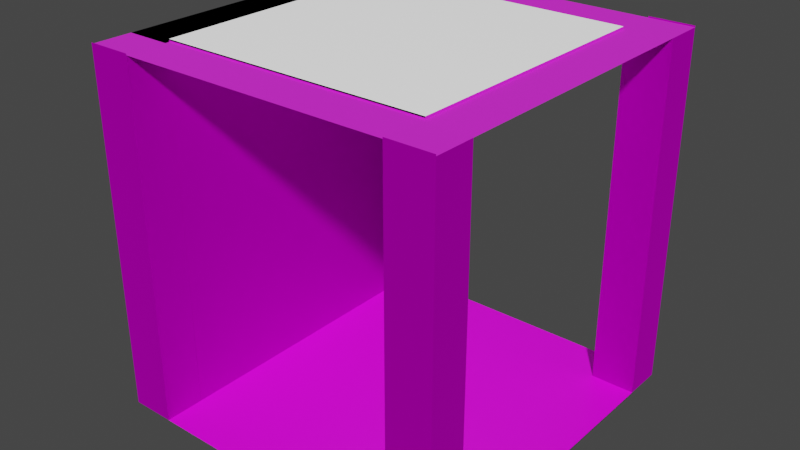 # Source: ProtoHall4way3waywLight01.blend  (saved by Blender 3.0.42; exported with 4.5.12 LTS)
import bpy
from mathutils import Matrix  # noqa: F401  (used for matrix-valued properties, if any)

bpy.ops.wm.read_factory_settings(use_empty=True)
scene = bpy.context.scene
scene.name = 'Scene'

# ---- collections
col_collection = bpy.data.collections.new('Collection'); scene.collection.children.link(col_collection)

# ---- images (referenced by path relative to the original .blend; pixels are not part of the script)
import os
ASSET_DIR = os.environ.get("B2B_ASSET_DIR", "")  # directory of the original .blend (textures are referenced by path, not embedded)
HERE = os.path.dirname(os.path.abspath(__file__))  # packed textures are extracted next to this script under _unpacked/

def load_image(name, relpath, width, height, colorspace="sRGB"):
    """Load a texture the original file referenced (path relative to the .blend, or extracted next to this script)."""
    p = next((c for c in (os.path.join(HERE, relpath), os.path.join(ASSET_DIR, relpath)) if relpath and os.path.exists(c)), "")
    if p:
        img = bpy.data.images.load(p, check_existing=True)
        img.name = name
    else:  # same state as the original file: an image datablock whose file is absent (Cycles renders it pink)
        img = bpy.data.images.new(name, width, height)
        img.source = "FILE"
        img.filepath = "//" + (relpath or name)
    img.colorspace_settings.name = colorspace
    return img
img_base4_png = load_image('BASE4.PNG', 'BASE4.PNG', 1024, 1024, 'sRGB')
img_ops042_png = load_image('OPS042.PNG', 'OPS042.PNG', 1024, 1024, 'sRGB')
img_ops025_png = load_image('OPS025.PNG', 'OPS025.PNG', 1024, 1024, 'sRGB')
img_ops028_png = load_image('ops028.png', 'ops028.png', 1024, 1024, 'sRGB')
img_mtlbeam2_png = load_image('mtlbeam2.png', 'mtlbeam2.png', 1024, 1024, 'sRGB')
img_ops032_png = load_image('OPS032.PNG', 'OPS032.PNG', 1024, 1024, 'sRGB')

# ---- materials (node trees are filled in below, after node groups)
mat_base5 = bpy.data.materials.new('Base5')
mat_base5.alpha_threshold = 0.0
mat_base5.line_color = (0.0, 0.0, 0.0, 1.0)
mat_ops42 = bpy.data.materials.new('ops42')
mat_opso25 = bpy.data.materials.new('opso25')
mat_extra = bpy.data.materials.new('Extra')
mat_glass = bpy.data.materials.new('Glass')
mat_material_001 = bpy.data.materials.new('Material.001')
mat_mtlbeam2_png = bpy.data.materials.new('mtlbeam2.png')
mat_ops032_png = bpy.data.materials.new('ops032.png')

# ---- material node trees
mat_base5.use_nodes = True; mat_base5.node_tree.nodes.clear()
_N = mat_base5.node_tree.nodes; _L = mat_base5.node_tree.links
n0 = _N.new('ShaderNodeOutputMaterial'); n0.name = 'Material Output'; n0.location = (300, 300)
n1 = _N.new('ShaderNodeBsdfPrincipled'); n1.name = 'Principled BSDF'; n1.location = (10, 300)
n1.distribution = 'GGX'
n1.subsurface_method = 'RANDOM_WALK_SKIN'
n1.inputs[1].default_value = 1.0
n1.inputs[2].default_value = 0.8818
n1.inputs[3].default_value = 1.45
n1.inputs[27].default_value = (0.0, 0.0, 0.0, 1.0)
n1.inputs[28].default_value = 1.0
n2 = _N.new('ShaderNodeTexImage'); n2.name = 'Image Texture'; n2.location = (-280, 260)
n2.image = img_base4_png
_L.new(n1.outputs[0], n0.inputs[0])
_L.new(n2.outputs[0], n1.inputs[0])
n0.is_active_output = True
mat_ops42.use_nodes = True; mat_ops42.node_tree.nodes.clear()
_N = mat_ops42.node_tree.nodes; _L = mat_ops42.node_tree.links
n0 = _N.new('ShaderNodeBsdfPrincipled'); n0.name = 'Principled BSDF'; n0.location = (10, 300)
n0.distribution = 'GGX'
n0.subsurface_method = 'RANDOM_WALK_SKIN'
n0.inputs[3].default_value = 1.45
n0.inputs[27].default_value = (0.0, 0.0, 0.0, 1.0)
n0.inputs[28].default_value = 1.0
n1 = _N.new('ShaderNodeOutputMaterial'); n1.name = 'Material Output'; n1.location = (300, 300)
n2 = _N.new('ShaderNodeTexImage'); n2.name = 'Image Texture'; n2.location = (-280, 260)
n2.image = img_ops042_png
_L.new(n0.outputs[0], n1.inputs[0])
_L.new(n2.outputs[0], n0.inputs[0])
n1.is_active_output = True
mat_opso25.use_nodes = True; mat_opso25.node_tree.nodes.clear()
_N = mat_opso25.node_tree.nodes; _L = mat_opso25.node_tree.links
n0 = _N.new('ShaderNodeOutputMaterial'); n0.name = 'Material Output'; n0.location = (300, 300)
n1 = _N.new('ShaderNodeTexImage'); n1.name = 'Image Texture'; n1.location = (-280, 260)
n1.image = img_ops025_png
n2 = _N.new('ShaderNodeBsdfPrincipled'); n2.name = 'Principled BSDF'; n2.location = (10, 300)
n2.distribution = 'GGX'
n2.subsurface_method = 'RANDOM_WALK_SKIN'
n2.inputs[2].default_value = 1.0
n2.inputs[3].default_value = 1.45
n2.inputs[11].default_value = 1.438
n2.inputs[13].default_value = 1.0
n2.inputs[18].default_value = 0.1045
_L.new(n2.outputs[0], n0.inputs[0])
_L.new(n1.outputs[0], n2.inputs[0])
n0.is_active_output = True
mat_extra.use_nodes = True; mat_extra.node_tree.nodes.clear()
_N = mat_extra.node_tree.nodes; _L = mat_extra.node_tree.links
n0 = _N.new('ShaderNodeBsdfPrincipled'); n0.name = 'Principled BSDF'; n0.location = (10, 300)
n0.distribution = 'GGX'
n0.subsurface_method = 'RANDOM_WALK_SKIN'
n0.inputs[2].default_value = 0.0
n0.inputs[3].default_value = 1.45
n0.inputs[13].default_value = 1.0
n0.inputs[28].default_value = 0.5
n1 = _N.new('ShaderNodeOutputMaterial'); n1.name = 'Material Output'; n1.location = (300, 300)
_L.new(n0.outputs[0], n1.inputs[0])
n1.is_active_output = True
mat_glass.use_nodes = True; mat_glass.node_tree.nodes.clear()
_N = mat_glass.node_tree.nodes; _L = mat_glass.node_tree.links
n0 = _N.new('ShaderNodeOutputMaterial'); n0.name = 'Material Output'; n0.location = (300, 300)
n1 = _N.new('ShaderNodeBsdfTransparent'); n1.name = 'Transparent BSDF'; n1.location = (10, 300)
_L.new(n1.outputs[0], n0.inputs[0])
n0.is_active_output = True
mat_material_001.use_nodes = True; mat_material_001.node_tree.nodes.clear()
_N = mat_material_001.node_tree.nodes; _L = mat_material_001.node_tree.links
n0 = _N.new('ShaderNodeBsdfPrincipled'); n0.name = 'Principled BSDF'; n0.location = (10, 300)
n0.distribution = 'GGX'
n0.subsurface_method = 'RANDOM_WALK_SKIN'
n0.inputs[3].default_value = 1.45
n0.inputs[27].default_value = (0.0, 0.0, 0.0, 1.0)
n0.inputs[28].default_value = 1.0
n1 = _N.new('ShaderNodeOutputMaterial'); n1.name = 'Material Output'; n1.location = (300, 300)
n2 = _N.new('ShaderNodeTexImage'); n2.name = 'Image Texture'; n2.location = (-280, 260)
n2.image = img_ops028_png
_L.new(n0.outputs[0], n1.inputs[0])
_L.new(n2.outputs[0], n0.inputs[0])
n1.is_active_output = True
mat_mtlbeam2_png.use_nodes = True; mat_mtlbeam2_png.node_tree.nodes.clear()
_N = mat_mtlbeam2_png.node_tree.nodes; _L = mat_mtlbeam2_png.node_tree.links
n0 = _N.new('ShaderNodeBsdfPrincipled'); n0.name = 'Principled BSDF'; n0.location = (10, 300)
n0.distribution = 'GGX'
n0.subsurface_method = 'RANDOM_WALK_SKIN'
n0.inputs[3].default_value = 1.45
n0.inputs[27].default_value = (0.0, 0.0, 0.0, 1.0)
n0.inputs[28].default_value = 1.0
n1 = _N.new('ShaderNodeOutputMaterial'); n1.name = 'Material Output'; n1.location = (300, 300)
n2 = _N.new('ShaderNodeTexImage'); n2.name = 'Image Texture'; n2.location = (-280, 260)
n2.image = img_mtlbeam2_png
_L.new(n0.outputs[0], n1.inputs[0])
_L.new(n2.outputs[0], n0.inputs[0])
n1.is_active_output = True
mat_ops032_png.use_nodes = True; mat_ops032_png.node_tree.nodes.clear()
_N = mat_ops032_png.node_tree.nodes; _L = mat_ops032_png.node_tree.links
n0 = _N.new('ShaderNodeBsdfPrincipled'); n0.name = 'Principled BSDF'; n0.location = (10, 300)
n0.distribution = 'GGX'
n0.subsurface_method = 'RANDOM_WALK_SKIN'
n0.inputs[3].default_value = 1.45
n0.inputs[27].default_value = (0.0, 0.0, 0.0, 1.0)
n0.inputs[28].default_value = 1.0
n1 = _N.new('ShaderNodeOutputMaterial'); n1.name = 'Material Output'; n1.location = (300, 300)
n2 = _N.new('ShaderNodeTexImage'); n2.name = 'Image Texture'; n2.location = (-280, 260)
n2.image = img_ops032_png
_L.new(n0.outputs[0], n1.inputs[0])
_L.new(n2.outputs[0], n0.inputs[0])
n1.is_active_output = True

# ---- world
world_world = bpy.data.worlds.new('World'); scene.world = world_world
world_world.use_nodes = True; world_world.node_tree.nodes.clear()
_N = world_world.node_tree.nodes; _L = world_world.node_tree.links
n0 = _N.new('ShaderNodeOutputWorld'); n0.name = 'World Output'; n0.location = (300, 300)
n1 = _N.new('ShaderNodeBackground'); n1.name = 'Background'; n1.location = (10, 300)
n1.inputs[0].default_value = (0.05088, 0.05088, 0.05088, 1.0)
_L.new(n1.outputs[0], n0.inputs[0])
n0.is_active_output = True
world_world.color = (0.05088, 0.05088, 0.05088)
world_world.use_sun_shadow = False
world_world.sun_shadow_jitter_overblur = 0.0

# ---- meshes
me_cube_001 = bpy.data.meshes.new('Cube.001')
me_cube_001.from_pydata([(1.0, 1.0, 1.0), (1.0, 1.0, -1.0), (1.0, -1.0, 1.0), (1.0, -1.0, -1.0), (-0.7527, 0.7527, 1.0), (-1.0, 1.0, -1.0), (-0.7527, -0.7527, 1.0), (-1.0, -1.0, -1.0), (-1.0, -1.0, 1.0), (0.7527, -0.7527, 1.0), (-1.0, 1.0, 1.0), (0.7527, 0.7527, 1.0), (0.7527, 0.7527, 1.014), (0.7527, -0.7527, 1.014), (-0.7527, -0.7527, 1.014), (-0.7527, 0.7527, 1.014), (0.7527, 0.7527, 1.007), (0.7527, -0.7527, 1.007), (-0.7527, -0.7527, 1.007), (-0.7527, 0.7527, 1.007), (-0.7524, 0.7527, 1.014), (-0.7524, -0.7527, 1.014), (-0.7524, 0.7527, 1.007), (-0.7524, -0.7527, 1.007), (-1.0, 0.7784, -1.0), (-1.0, 0.7784, 1.0), (1.0, 0.7784, -1.0), (-0.7527, 0.5859, 1.0), (-0.7527, 0.5859, 1.014), (0.7527, 0.5859, 1.007), (-0.7527, 0.5859, 1.007), (-1.0, -0.7765, -1.0), (0.7527, -0.5845, 1.007), (-1.0, -0.7765, 1.0), (1.0, -0.7765, -1.0), (-0.7527, -0.5845, 1.0), (-0.7527, -0.5845, 1.014), (-0.7527, -0.5845, 1.007), (1.0, -0.7765, -1.004), (1.0, 0.7784, -1.004), (-1.0, 0.7784, -1.004), (-1.0, -0.7765, -1.004), (0.0, 1.0, -1.0), (0.0, -1.0, 1.0), (0.0, -1.0, -1.0), (0.0, 1.0, 1.0), (0.0, -0.7527, 1.0), (0.0, 0.7527, 1.0), (0.0, -0.7527, 1.014), (0.0, 0.7527, 1.014), (0.0, -0.7527, 1.007), (0.0, 0.7527, 1.007), (0.0, 0.5859, 1.007), (0.0, 0.7784, -1.0), (0.0, -0.5845, 1.007), (0.0, -0.7765, -1.0), (0.0, 0.7784, -1.004), (0.0, -0.7765, -1.004), (0.5, -1.0, -1.0), (0.5, 1.0, 1.0), (0.3763, 0.7527, 1.0), (0.3763, 0.7527, 1.014), (0.3763, 0.7527, 1.007), (0.3763, 0.5859, 1.007), (0.3763, -0.5845, 1.007), (0.5, 1.0, -1.0), (0.5, -1.0, 1.0), (0.3763, -0.7527, 1.0), (0.3763, -0.7527, 1.014), (0.3763, -0.7527, 1.007), (0.5, 0.7784, -1.0), (0.5, -0.7765, -1.0), (0.5, 0.7784, -1.004), (0.5, -0.7765, -1.004), (0.75, -1.0, -1.0), (0.75, 1.0, 1.0), (0.5645, 0.7527, 1.0), (0.5645, 0.7527, 1.014), (0.5645, 0.7527, 1.007), (0.5645, 0.5859, 1.007), (0.5645, -0.5845, 1.007), (0.75, 1.0, -1.0), (0.75, -1.0, 1.0), (0.5645, -0.7527, 1.0), (0.5645, -0.7527, 1.014), (0.5645, -0.7527, 1.007), (0.75, 0.7784, -1.0), (0.75, -0.7765, -1.0), (0.75, 0.7784, -1.004), (0.75, -0.7765, -1.004), (-0.5, 1.0, -1.0), (-0.5, -1.0, 1.0), (-0.3763, -0.7527, 1.0), (-0.3763, -0.7527, 1.014), (-0.3763, -0.7527, 1.007), (-0.5, 0.7784, -1.0), (-0.5, -0.7765, -1.0), (-0.5, 0.7784, -1.004), (-0.5, -0.7765, -1.004), (-0.5, -1.0, -1.0), (-0.5, 1.0, 1.0), (-0.3763, 0.7527, 1.0), (-0.3763, 0.7527, 1.014), (-0.3763, 0.7527, 1.007), (-0.3763, 0.5859, 1.007), (-0.3763, -0.5845, 1.007), (-0.75, 1.0, -1.0), (-0.75, -1.0, 1.0), (-0.5645, -0.7527, 1.0), (-0.5645, -0.7527, 1.014), (-0.5645, -0.7527, 1.007), (-0.75, 0.7784, -1.0), (-0.75, -0.7765, -1.0), (-0.75, 0.7784, -1.004), (-0.75, -0.7765, -1.004), (-0.75, -1.0, -1.0), (-0.75, 1.0, 1.0), (-0.5645, 0.7527, 1.0), (-0.5645, 0.7527, 1.014), (-0.5645, 0.7527, 1.007), (-0.5645, 0.5859, 1.007), (-0.5645, -0.5845, 1.007), (1.0, -0.7765, -0.9999), (1.0, 0.7784, -0.9999), (-0.75, 0.7784, -0.9999), (-1.0, 0.7784, -0.9999), (-1.0, -0.7765, -0.9999), (-0.75, -0.7765, -0.9999), (0.5, 0.7784, -0.9999), (0.0, 0.7784, -0.9999), (0.5, -0.7765, -0.9999), (0.0, -0.7765, -0.9999), (0.75, 0.7784, -0.9999), (0.75, -0.7765, -0.9999), (-0.5, 0.7784, -0.9999), (-0.5, -0.7765, -0.9999), (-0.75, -0.7776, -1.0), (-0.75, -0.7776, 1.0), (-1.0, -0.7776, 1.0), (-1.0, -0.7776, -1.0), (0.75, 0.7776, -1.0), (0.75, 0.7776, 1.0), (1.0, 0.7776, 1.0), (1.0, 0.7776, -1.0), (1.0, -0.7776, -1.0), (1.0, -0.7776, 1.0), (0.75, -0.7776, 1.0), (0.75, -0.7776, -1.0), (-1.0, 0.7776, -1.0), (-1.0, 0.7776, 1.0), (-0.75, 0.7776, 1.0), (-0.75, 0.7776, -1.0), (1.0, 1.0, 1.008), (1.0, -1.0, 1.008), (-1.0, 1.0, 1.008), (-1.0, -1.0, 1.008), (0.75, -1.0, 1.008), (0.75, 1.0, 1.008), (-0.75, 1.0, 1.008), (-0.75, -1.0, 1.008)], [], [(117, 4, 15, 118), (108, 6, 8, 107), (11, 9, 2, 0), (27, 4, 10, 25), (76, 11, 0, 75), (118, 15, 19, 119), (9, 11, 12, 13), (35, 6, 14, 36), (83, 9, 13, 84), (121, 37, 18, 110), (84, 13, 17, 85), (36, 14, 18, 37), (17, 13, 21, 23), (21, 20, 22, 23), (12, 16, 22, 20), (13, 12, 20, 21), (15, 28, 30, 19), (119, 19, 30, 120), (4, 27, 28, 15), (35, 27, 25, 33), (6, 35, 33, 8), (28, 36, 37, 30), (120, 30, 37, 121), (27, 35, 36, 28), (26, 34, 38, 39), (114, 41, 126, 127), (31, 24, 40, 41), (86, 26, 39, 88), (112, 31, 41, 114), (71, 55, 57, 73), (95, 53, 56, 97), (113, 97, 134, 124), (63, 52, 54, 64), (90, 42, 53, 95), (62, 51, 52, 63), (93, 48, 50, 94), (64, 54, 50, 69), (92, 46, 48, 93), (61, 49, 51, 62), (101, 47, 45, 100), (67, 46, 43, 66), (96, 55, 44, 99), (60, 47, 49, 61), (76, 60, 61, 77), (83, 67, 66, 82), (77, 61, 62, 78), (80, 64, 69, 85), (78, 62, 63, 79), (79, 63, 64, 80), (87, 71, 73, 89), (53, 70, 72, 56), (72, 88, 132, 128), (42, 65, 70, 53), (48, 68, 69, 50), (46, 67, 68, 48), (47, 60, 59, 45), (55, 71, 58, 44), (34, 87, 89, 38), (29, 79, 80, 32), (16, 78, 79, 29), (32, 80, 85, 17), (12, 77, 78, 16), (9, 83, 82, 2), (11, 76, 77, 12), (70, 86, 88, 72), (41, 40, 125, 126), (65, 81, 86, 70), (68, 84, 85, 69), (67, 83, 84, 68), (60, 76, 75, 59), (71, 87, 74, 58), (112, 96, 99, 115), (117, 101, 100, 116), (108, 92, 93, 109), (109, 93, 94, 110), (106, 90, 95, 111), (57, 98, 135, 131), (111, 95, 97, 113), (55, 96, 98, 57), (52, 104, 105, 54), (51, 103, 104, 52), (54, 105, 94, 50), (49, 102, 103, 51), (46, 92, 91, 43), (47, 101, 102, 49), (24, 111, 113, 40), (40, 113, 124, 125), (14, 109, 110, 18), (6, 108, 109, 14), (4, 117, 116, 10), (31, 112, 115, 7), (96, 112, 114, 98), (104, 120, 121, 105), (103, 119, 120, 104), (105, 121, 110, 94), (102, 118, 119, 103), (92, 108, 107, 91), (101, 117, 118, 102), (132, 123, 122, 133), (134, 129, 131, 135), (129, 128, 130, 131), (128, 132, 133, 130), (124, 134, 135, 127), (125, 124, 127, 126), (89, 73, 130, 133), (98, 114, 127, 135), (88, 39, 123, 132), (38, 89, 133, 122), (56, 72, 128, 129), (39, 38, 122, 123), (97, 56, 129, 134), (73, 57, 131, 130), (136, 137, 138, 139), (107, 137, 136, 115), (7, 139, 138, 8), (140, 141, 142, 143), (75, 141, 140, 81), (1, 143, 142, 0), (81, 140, 143, 1), (144, 145, 146, 147), (2, 145, 144, 3), (74, 147, 146, 82), (3, 144, 147, 74), (151, 148, 139, 127), (10, 149, 148, 5), (106, 151, 150, 116), (5, 148, 151, 106), (5, 106, 158, 154), (3, 74, 156, 153), (81, 1, 152, 157), (7, 115, 159, 155), (139, 33, 137, 127), (149, 150, 137, 33), (150, 151, 127, 137), (148, 149, 33, 139)])
me_cube_001.polygons.foreach_set('material_index', [2, 2, 2, 2, 2, 2, 2, 2, 2, 4, 2, 2, 2, 2, 2, 3, 2, 4, 2, 2, 2, 2, 4, 2, 0, 1, 0, 1, 1, 1, 1, 1, 4, 6, 4, 2, 4, 2, 2, 2, 2, 6, 2, 2, 2, 2, 4, 4, 4, 1, 1, 1, 6, 2, 2, 2, 6, 1, 4, 4, 4, 2, 2, 2, 1, 0, 6, 2, 2, 2, 6, 6, 2, 2, 2, 6, 1, 1, 1, 4, 4, 4, 2, 2, 2, 1, 1, 2, 2, 2, 5, 1, 4, 4, 4, 2, 2, 2, 6, 5, 5, 5, 5, 6, 1, 1, 1, 1, 1, 0, 1, 1, 0, 0, 0, 0, 0, 0, 0, 0, 0, 0, 0, 0, 0, 0, 0, 0, 0, 0, 0, 0, 0, 0, 0])
_uv = me_cube_001.uv_layers.new(name='UVMap')
_uv.uv.foreach_set('vector', [0.009604, 0.875, 0.009604, 1.0, 0.0, 1.0, 0.0, 0.875, 0.7823, 0.8763, 0.8763, 0.8763, 1.0, 1.0, 0.875, 1.0, 0.1237, 0.1237, 0.1237, 0.8763, 1.192e-07, 1.0, 0.0, 1.192e-07, 0.8763, 0.2071, 0.8763, 0.1237, 1.0, 0.0, 1.0, 0.1108, 0.2177, 0.1237, 0.1237, 0.1237, 0.0, 1.192e-07, 0.125, 1.043e-07, 0.0, 0.875, 0.0, 1.0, 0.0, 1.0, 0.0, 0.875, 0.01921, 0.0, 0.01921, 1.0, 0.009604, 1.0, 0.009604, 0.0, 0.02881, 0.8883, 0.02881, 1.0, 0.01921, 1.0, 0.01921, 0.8883, 0.03842, 0.875, 0.03842, 1.0, 0.02881, 1.0, 0.02881, 0.875, 0.7823, 0.7922, 0.8763, 0.7922, 0.8763, 0.8763, 0.7823, 0.8763, 0.02881, 0.875, 0.02881, 1.0, 0.02881, 1.0, 0.02881, 0.875, 0.01921, 0.8883, 0.01921, 1.0, 0.01921, 1.0, 0.01921, 0.8883, 0.02881, 1.0, 0.02881, 1.0, 0.02881, 1.0, 0.02881, 1.0, 0.009604, 0.0, 0.009604, 1.0, 0.009604, 1.0, 0.009604, 0.0, 0.0, 0.0, 0.0, 0.0, 0.0, 0.0, 0.0, 0.0, 0.009604, 0.0, 0.009604, 1.0, 0.009604, 1.0, 0.009604, 0.0, 0.01921, 0.0, 0.01921, 0.1108, 0.01921, 0.1108, 0.01921, 0.0, 0.7823, 0.1237, 0.8763, 0.1237, 0.8763, 0.2071, 0.7823, 0.2071, 0.02881, 0.0, 0.02881, 0.1108, 0.01921, 0.1108, 0.01921, 0.0, 0.8763, 0.7922, 0.8763, 0.2071, 1.0, 0.1108, 1.0, 0.8883, 0.8763, 0.8763, 0.8763, 0.7922, 1.0, 0.8883, 1.0, 1.0, 0.01921, 0.1108, 0.01921, 0.8883, 0.01921, 0.8883, 0.01921, 0.1108, 0.7823, 0.2071, 0.8763, 0.2071, 0.8763, 0.7922, 0.7823, 0.7922, 0.02881, 0.1108, 0.02881, 0.8883, 0.01921, 0.8883, 0.01921, 0.1108, 0.0, 0.0, 0.0, 0.0, 0.0, 0.0, 0.0, 0.0, 0.8883, 0.875, 0.8883, 1.0, 0.8883, 1.0, 0.8883, 0.875, 0.8883, 1.332e-08, 0.1108, 1.06e-07, 0.1108, 1.06e-07, 0.8883, 1.332e-08, 0.1108, 0.125, 0.1108, 1.325e-07, 0.1108, 1.325e-07, 0.1108, 0.125, 0.8883, 0.875, 0.8883, 1.0, 0.8883, 1.0, 0.8883, 0.875, 0.8883, 0.25, 0.8883, 0.5, 0.8883, 0.5, 0.8883, 0.25, 0.1108, 0.75, 0.1108, 0.5, 0.1108, 0.5, 0.1108, 0.75, 0.1108, 0.875, 0.1108, 0.75, 0.1108, 0.75, 0.1108, 0.875, 0.3118, 0.2071, 0.5, 0.2071, 0.5, 0.7922, 0.3118, 0.7922, 1.0, 0.1667, 1.0, 0.5, 0.0, 0.5, 0.0, 0.1667, 0.3118, 0.1237, 0.5, 0.1237, 0.5, 0.2071, 0.3118, 0.2071, 0.02881, 0.25, 0.02881, 0.5, 0.02881, 0.5, 0.02881, 0.25, 0.3118, 0.7922, 0.5, 0.7922, 0.5, 0.8763, 0.3118, 0.8763, 0.03842, 0.25, 0.03842, 0.5, 0.02881, 0.5, 0.02881, 0.25, 0.0, 0.25, 0.0, 0.5, 0.0, 0.5, 0.0, 0.25, 0.6882, 0.1237, 0.5, 0.1237, 0.5, 5.96e-08, 0.75, 2.98e-08, 0.3118, 0.8763, 0.5, 0.8763, 0.5, 1.0, 0.25, 1.0, 1.0, 0.1667, 1.0, 0.5, 0.0, 0.5, 0.0, 0.1667, 0.009604, 0.25, 0.009604, 0.5, 0.0, 0.5, 0.0, 0.25, 0.009604, 0.125, 0.009604, 0.25, 0.0, 0.25, 0.0, 0.125, 0.2177, 0.8763, 0.3118, 0.8763, 0.25, 1.0, 0.125, 1.0, 0.0, 0.125, 0.0, 0.25, 0.0, 0.25, 0.0, 0.125, 0.2177, 0.7922, 0.3118, 0.7922, 0.3118, 0.8763, 0.2177, 0.8763, 0.2177, 0.1237, 0.3118, 0.1237, 0.3118, 0.2071, 0.2177, 0.2071, 0.2177, 0.2071, 0.3118, 0.2071, 0.3118, 0.7922, 0.2177, 0.7922, 0.8883, 0.125, 0.8883, 0.25, 0.8883, 0.25, 0.8883, 0.125, 0.1108, 0.5, 0.1108, 0.25, 0.1108, 0.25, 0.1108, 0.5, 0.1108, 0.25, 0.1108, 0.125, 0.1108, 0.125, 0.1108, 0.25, 1.0, 0.5, 1.0, 0.8333, 0.0, 0.8333, 0.0, 0.5, 0.02881, 0.5, 0.02881, 0.75, 0.02881, 0.75, 0.02881, 0.5, 0.03842, 0.5, 0.03842, 0.75, 0.02881, 0.75, 0.02881, 0.5, 0.5, 0.1237, 0.3118, 0.1237, 0.25, 8.941e-08, 0.5, 5.96e-08, 1.0, 0.5, 1.0, 0.8333, 0.0, 0.8333, 0.0, 0.5, 0.8883, 1.665e-08, 0.8883, 0.125, 0.8883, 0.125, 0.8883, 1.665e-08, 0.1237, 0.2071, 0.2177, 0.2071, 0.2177, 0.7922, 0.1237, 0.7922, 0.1237, 0.1237, 0.2177, 0.1237, 0.2177, 0.2071, 0.1237, 0.2071, 0.1237, 0.7922, 0.2177, 0.7922, 0.2177, 0.8763, 0.1237, 0.8763, 0.0, 0.0, 0.0, 0.125, 0.0, 0.125, 0.0, 0.0, 0.1237, 0.8763, 0.2177, 0.8763, 0.125, 1.0, 1.192e-07, 1.0, 0.009604, 0.0, 0.009604, 0.125, 0.0, 0.125, 0.0, 0.0, 0.1108, 0.25, 0.1108, 0.125, 0.1108, 0.125, 0.1108, 0.25, 0.8883, 1.332e-08, 0.1108, 1.06e-07, 0.1108, 1.06e-07, 0.8883, 1.332e-08, 1.0, 0.8333, 1.0, 1.0, 0.0, 1.0, 0.0, 0.8333, 0.02881, 0.75, 0.02881, 0.875, 0.02881, 0.875, 0.02881, 0.75, 0.03842, 0.75, 0.03842, 0.875, 0.02881, 0.875, 0.02881, 0.75, 0.3118, 0.1237, 0.2177, 0.1237, 0.125, 1.043e-07, 0.25, 8.941e-08, 1.0, 0.8333, 1.0, 1.0, 0.0, 1.0, 0.0, 0.8333, 1.0, 0.0, 1.0, 0.1667, 0.0, 0.1667, 0.0, 0.0, 0.7823, 0.1237, 0.6882, 0.1237, 0.75, 2.98e-08, 0.875, 1.49e-08, 0.03842, 0.125, 0.03842, 0.25, 0.02881, 0.25, 0.02881, 0.125, 0.02881, 0.125, 0.02881, 0.25, 0.02881, 0.25, 0.02881, 0.125, 1.0, 0.0, 1.0, 0.1667, 0.0, 0.1667, 0.0, 0.0, 0.8883, 0.5, 0.8883, 0.75, 0.8883, 0.75, 0.8883, 0.5, 0.1108, 0.875, 0.1108, 0.75, 0.1108, 0.75, 0.1108, 0.875, 0.8883, 0.5, 0.8883, 0.75, 0.8883, 0.75, 0.8883, 0.5, 0.5, 0.2071, 0.6882, 0.2071, 0.6882, 0.7922, 0.5, 0.7922, 0.5, 0.1237, 0.6882, 0.1237, 0.6882, 0.2071, 0.5, 0.2071, 0.5, 0.7922, 0.6882, 0.7922, 0.6882, 0.8763, 0.5, 0.8763, 0.0, 0.5, 0.0, 0.75, 0.0, 0.75, 0.0, 0.5, 0.5, 0.8763, 0.6882, 0.8763, 0.75, 1.0, 0.5, 1.0, 0.009604, 0.5, 0.009604, 0.75, 0.0, 0.75, 0.0, 0.5, 0.1108, 1.0, 0.1108, 0.875, 0.1108, 0.875, 0.1108, 1.0, 0.1108, 1.0, 0.1108, 0.875, 0.1108, 0.875, 0.1108, 1.0, 0.02881, 0.0, 0.02881, 0.125, 0.02881, 0.125, 0.02881, 0.0, 0.03842, 0.0, 0.03842, 0.125, 0.02881, 0.125, 0.02881, 0.0, 0.8763, 0.1237, 0.7823, 0.1237, 0.875, 1.49e-08, 1.0, 0.0, 0.8883, 1.0, 0.8883, 0.875, 1.0, 0.875, 1.0, 1.0, 0.8883, 0.75, 0.8883, 0.875, 0.8883, 0.875, 0.8883, 0.75, 0.6882, 0.2071, 0.7823, 0.2071, 0.7823, 0.7922, 0.6882, 0.7922, 0.6882, 0.1237, 0.7823, 0.1237, 0.7823, 0.2071, 0.6882, 0.2071, 0.6882, 0.7922, 0.7823, 0.7922, 0.7823, 0.8763, 0.6882, 0.8763, 0.0, 0.75, 0.0, 0.875, 0.0, 0.875, 0.0, 0.75, 0.6882, 0.8763, 0.7823, 0.8763, 0.875, 1.0, 0.75, 1.0, 0.009604, 0.75, 0.009604, 0.875, 0.0, 0.875, 0.0, 0.75, 0.0, 0.0, 1.0, 0.0, 1.0, 1.0, 0.0, 1.0, 0.1609, 9.832e-05, 0.4824, 9.847e-05, 0.4824, 0.9999, 0.1609, 0.9999, 0.4824, 9.847e-05, 0.8039, 9.862e-05, 0.8039, 0.9999, 0.4824, 0.9999, 0.8039, 9.862e-05, 1.0, 2.777e-05, 1.0, 0.9998, 0.8039, 0.9999, 9.881e-05, 9.82e-05, 0.1609, 9.832e-05, 0.1609, 0.9999, 9.82e-05, 0.9999, 0.0, 0.0, 1.0, 0.0, 1.0, 1.0, 0.0, 1.0, 0.8883, 0.125, 0.8883, 0.25, 0.8883, 0.25, 0.8883, 0.125, 0.8883, 0.75, 0.8883, 0.875, 0.8883, 0.875, 0.8883, 0.75, 0.1108, 0.125, 0.1108, 1.325e-07, 0.1108, 1.325e-07, 0.1108, 0.125, 0.8883, 1.665e-08, 0.8883, 0.125, 0.8883, 0.125, 0.8883, 1.665e-08, 0.1108, 0.5, 0.1108, 0.25, 0.1108, 0.25, 0.1108, 0.5, 0.0, 0.0, 0.0, 0.0, 0.0, 0.0, 0.0, 0.0, 0.1108, 0.75, 0.1108, 0.5, 0.1108, 0.5, 0.1108, 0.75, 0.8883, 0.25, 0.8883, 0.5, 0.8883, 0.5, 0.8883, 0.25, 0.5292, 0.0, 0.5292, 0.9962, 0.2646, 0.9962, 0.2646, 0.0, 1.0, 1.0, 0.8888, 1.0, 0.8888, 0.0, 1.0, 0.0, 0.7646, 0.0, 1.0, 0.0, 1.0, 0.9962, 0.7646, 0.9962, 0.5292, 0.0, 0.5292, 0.9962, 0.2646, 0.9962, 0.2646, 0.0, 0.7646, 0.9962, 0.5292, 0.9962, 0.5292, 0.0, 0.7646, 0.0, 0.7646, 0.0, 1.0, 0.0, 1.0, 0.9962, 0.7646, 0.9962, 0.125, 1.043e-07, 0.125, 1.043e-07, 0.0, 1.192e-07, 0.0, 1.192e-07, 0.5292, 0.0, 0.5292, 0.9962, 0.2646, 0.9962, 0.2646, 0.0, 0.7646, 0.9962, 0.5292, 0.9962, 0.5292, 0.0, 0.7646, 0.0, 0.7646, 0.0, 1.0, 0.0, 1.0, 0.9962, 0.7646, 0.9962, 1.0, 0.0, 1.0, 0.0, 0.875, 1.49e-08, 0.875, 1.49e-08, 0.875, 1.49e-08, 1.0, 0.0, 1.0, 0.0, 0.875, 1.49e-08, 0.7646, 0.9962, 0.5292, 0.9962, 0.5292, 0.0, 0.7646, 0.0, 1.192e-07, 0.0, 0.1112, 0.0, 0.1112, 1.0, 0.0, 1.0, 1.0, 0.0, 1.0, 0.0, 0.875, 1.49e-08, 0.875, 1.49e-08, 0.0, 0.0, 0.2646, 0.0, 0.2646, 1.0, 2.533e-07, 1.0, 0.0, 0.0, 0.2646, 0.0, 0.2646, 1.0, 2.533e-07, 1.0, 0.0, 0.0, 0.2646, 0.0, 0.2646, 1.0, 3.8e-07, 1.0, 0.0, 0.0, 0.2646, 0.0, 0.2646, 1.0, 2.533e-07, 1.0, 0.5292, 0.0, 0.5292, 0.9962, 0.2646, 0.9962, 0.2646, 0.0, 0.0, 0.0, 0.0, 0.0, 0.0, 0.0, 0.0, 0.0, 0.1112, 1.0, 0.1112, 0.0, 0.8883, 6.205e-05, 0.8888, 1.0, 0.5292, 0.0, 0.5292, 0.9962, 0.5292, 0.9962, 0.5292, 0.0])
me_cube_001.materials.append(mat_base5)
me_cube_001.materials.append(mat_ops42)
me_cube_001.materials.append(mat_opso25)
me_cube_001.materials.append(mat_extra)
me_cube_001.materials.append(mat_glass)
me_cube_001.materials.append(mat_material_001)
me_cube_001.materials.append(mat_mtlbeam2_png)
me_cube_001.materials.append(mat_ops032_png)
me_cube_001.use_remesh_preserve_volume = False
me_cube_001.use_remesh_preserve_attributes = False
me_cube_001.use_mirror_vertex_groups = False
me_cube_001.update()

# ---- objects
ob_cube_001 = bpy.data.objects.new('Cube.001', me_cube_001)

# ---- transforms, parenting, visibility, modifiers, constraints
ob_cube_001.location = (0.0, 0.0, 0.0)
ob_cube_001.lock_rotations_4d = False
ob_cube_001.empty_display_type = 'ARROWS'
ob_cube_001.lineart.crease_threshold = 0.0

# ---- collection membership
col_collection.objects.link(ob_cube_001)

# ---- scene / render settings (as saved in the file)
scene.frame_start = 1; scene.frame_end = 250; scene.frame_set(1)
scene.render.engine = 'CYCLES'
scene.cycles.sampling_pattern = 'TABULATED_SOBOL'
scene.cycles.use_light_tree = False
scene.view_settings.view_transform = 'Filmic'
bpy.context.view_layer.update()

# ---- added for rendering (the .blend has no active camera and no usable light): camera, sun
cam_auto = bpy.data.cameras.new('AutoCamera')
cam_auto.lens = 50.0
cam_auto.sensor_width = 36.0
cam_auto.clip_end = 1000.0
ob_auto_camera = bpy.data.objects.new('AutoCamera', cam_auto)
scene.collection.objects.link(ob_auto_camera)
ob_auto_camera.location = (3.21489, -3.85786, 2.57721)
ob_auto_camera.rotation_euler = (1.09748, -7.21219e-08, 0.694738)
scene.camera = ob_auto_camera
light_auto_sun = bpy.data.lights.new('AutoSun', 'SUN')
light_auto_sun.energy = 3.0
light_auto_sun.angle = 0.0523599
ob_auto_sun = bpy.data.objects.new('AutoSun', light_auto_sun)
scene.collection.objects.link(ob_auto_sun)
ob_auto_sun.rotation_euler = (0.872665, 0.174533, 0.523599)
bpy.context.view_layer.update()
